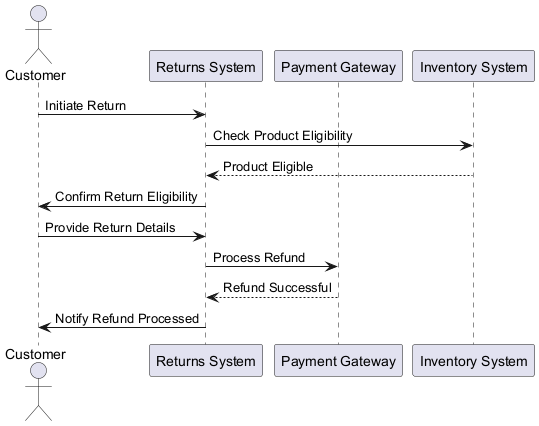

The diagram above was rendered by PlantUML. Its source (embedded in the PNG):
@startuml
actor Customer
participant "Returns System" as ReturnsSystem
participant "Payment Gateway" as PaymentGateway
participant "Inventory System" as InventorySystem

Customer -> ReturnsSystem : Initiate Return
ReturnsSystem -> InventorySystem : Check Product Eligibility
InventorySystem --> ReturnsSystem : Product Eligible
ReturnsSystem -> Customer : Confirm Return Eligibility
Customer -> ReturnsSystem : Provide Return Details
ReturnsSystem -> PaymentGateway : Process Refund
PaymentGateway --> ReturnsSystem : Refund Successful
ReturnsSystem -> Customer : Notify Refund Processed
@enduml